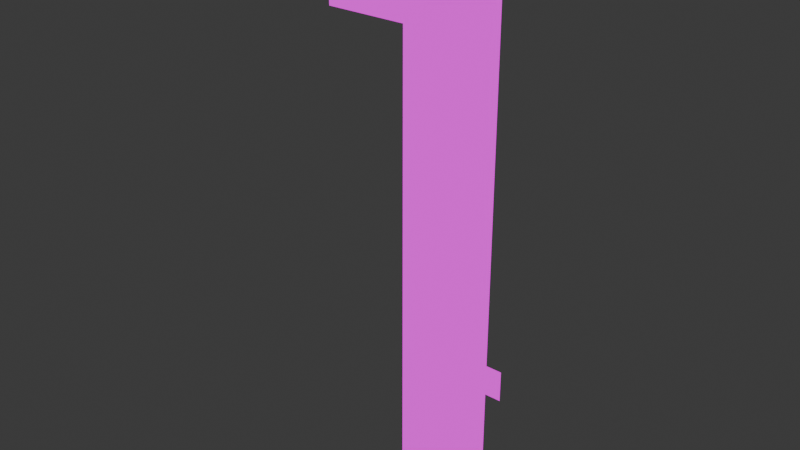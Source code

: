 # Source: semaphore.blend  (saved by Blender 4.2.66; exported with 4.5.12 LTS)
import bpy
from mathutils import Matrix  # noqa: F401  (used for matrix-valued properties, if any)

bpy.ops.wm.read_factory_settings(use_empty=True)
scene = bpy.context.scene
scene.name = 'Scene'

# ---- collections
col_collection = bpy.data.collections.new('Collection'); scene.collection.children.link(col_collection)

# ---- images (referenced by path relative to the original .blend; pixels are not part of the script)
import os
ASSET_DIR = os.environ.get("B2B_ASSET_DIR", "")  # directory of the original .blend (textures are referenced by path, not embedded)
HERE = os.path.dirname(os.path.abspath(__file__))  # packed textures are extracted next to this script under _unpacked/

def load_image(name, relpath, width, height, colorspace="sRGB"):
    """Load a texture the original file referenced (path relative to the .blend, or extracted next to this script)."""
    p = next((c for c in (os.path.join(HERE, relpath), os.path.join(ASSET_DIR, relpath)) if relpath and os.path.exists(c)), "")
    if p:
        img = bpy.data.images.load(p, check_existing=True)
        img.name = name
    else:  # same state as the original file: an image datablock whose file is absent (Cycles renders it pink)
        img = bpy.data.images.new(name, width, height)
        img.source = "FILE"
        img.filepath = "//" + (relpath or name)
    img.colorspace_settings.name = colorspace
    return img
img_trains_png = load_image('trains.png', 'trains.png', 1024, 1024, 'sRGB')

# ---- materials (node trees are filled in below, after node groups)
mat_semaphore = bpy.data.materials.new('semaphore')
mat_semaphore.alpha_threshold = 0.0
mat_semaphore.roughness = 0.5
mat_semaphore.line_color = (0.0, 0.0, 0.0, 1.0)

# ---- material node trees
mat_semaphore.use_nodes = True; mat_semaphore.node_tree.nodes.clear()
_N = mat_semaphore.node_tree.nodes; _L = mat_semaphore.node_tree.links
n0 = _N.new('ShaderNodeOutputMaterial'); n0.name = 'Material Output'; n0.location = (567, 302)
n1 = _N.new('ShaderNodeEmission'); n1.name = 'Emission'; n1.location = (83, 292)
n2 = _N.new('ShaderNodeTexImage'); n2.name = 'Image Texture'; n2.location = (-241, 271)
n2.image = img_trains_png
n2.interpolation = 'Closest'
n3 = _N.new('ShaderNodeMixShader'); n3.name = 'Mix Shader'; n3.location = (310, 306)
n4 = _N.new('ShaderNodeBsdfTransparent'); n4.name = 'Transparent BSDF'; n4.location = (93, 135)
n4.inputs[0].default_value = (1.0, 1.0, 1.0, 0.0)
_L.new(n2.outputs[0], n1.inputs[0])
_L.new(n1.outputs[0], n3.inputs[2])
_L.new(n2.outputs[1], n3.inputs[0])
_L.new(n3.outputs[0], n0.inputs[0])
_L.new(n4.outputs[0], n3.inputs[1])
n0.is_active_output = True

# ---- world
world_world = bpy.data.worlds.new('World'); scene.world = world_world
world_world.use_nodes = True; world_world.node_tree.nodes.clear()
_N = world_world.node_tree.nodes; _L = world_world.node_tree.links
n0 = _N.new('ShaderNodeOutputWorld'); n0.name = 'World Output'; n0.location = (300, 300)
n1 = _N.new('ShaderNodeBackground'); n1.name = 'Background'; n1.location = (10, 300)
n1.inputs[0].default_value = (0.05088, 0.05088, 0.05088, 1.0)
_L.new(n1.outputs[0], n0.inputs[0])
n0.is_active_output = True
world_world.color = (0.05088, 0.05088, 0.05088)
world_world.sun_shadow_jitter_overblur = 0.0

# ---- meshes
me_cube_003 = bpy.data.meshes.new('Cube.003')
me_cube_003.from_pydata([(0.155, 0.155, 3.0), (0.155, 0.155, 0.0), (0.155, -0.155, 3.0), (0.155, -0.155, 0.0), (-0.155, 0.155, 3.0), (-0.155, 0.155, 0.0), (-0.155, -0.155, 3.0), (-0.155, -0.155, 0.0), (-5.96e-08, -0.1566, 3.263), (5.96e-08, -0.1566, 2.95), (-5.96e-08, 0.1566, 3.263), (5.96e-08, 0.1566, 2.95), (-0.1566, 4.47e-08, 3.263), (-0.1566, -7.451e-08, 2.95), (0.1566, 7.451e-08, 3.263), (0.1566, -4.47e-08, 2.95), (0.2402, -0.1654, 0.9064), (0.2402, -0.1654, 0.7263), (-0.2402, -0.1654, 0.9064), (-0.2402, -0.1654, 0.7263), (-0.1089, -0.2148, 2.638), (-0.1089, -0.2148, 2.826), (-0.1089, -0.1523, 2.638), (-0.1089, -0.1523, 2.826), (0.8911, -0.2148, 2.638), (0.8911, -0.2148, 2.826), (0.8911, -0.1523, 2.638), (0.8911, -0.1523, 2.826)], [], [(3, 2, 6, 7), (1, 0, 2, 3), (5, 4, 0, 1), (7, 6, 4, 5), (8, 9, 11, 10), (12, 13, 15, 14), (16, 17, 19, 18), (20, 21, 23, 22), (22, 23, 27, 26), (26, 27, 25, 24), (24, 25, 21, 20), (22, 26, 24, 20), (27, 23, 21, 25)])
_uv = me_cube_003.uv_layers.new(name='UVMap')
_uv.uv.foreach_set('vector', [0.1035, 0.7812, 0.1035, 0.875, 0.09375, 0.875, 0.09375, 0.7812, 0.1035, 0.7812, 0.1035, 0.875, 0.09375, 0.875, 0.09375, 0.7812, 0.1035, 0.7812, 0.1035, 0.875, 0.09375, 0.875, 0.09375, 0.7812, 0.1035, 0.7812, 0.1035, 0.875, 0.09375, 0.875, 0.09375, 0.7812, 0.03125, 0.8125, 0.03125, 0.8027, 0.04102, 0.8027, 0.04102, 0.8125, 0.03125, 0.8125, 0.03125, 0.8027, 0.04102, 0.8027, 0.04102, 0.8125, 0.04688, 0.8438, 0.04688, 0.8379, 0.03125, 0.8379, 0.03125, 0.8438, 0.0332, 0.8691, 0.0332, 0.875, 0.03125, 0.875, 0.03125, 0.8691, 0.03125, 0.875, 0.03125, 0.8691, 0.0625, 0.8691, 0.0625, 0.875, 0.0625, 0.8691, 0.0625, 0.875, 0.06055, 0.875, 0.06055, 0.8691, 0.0625, 0.8691, 0.0625, 0.875, 0.03125, 0.875, 0.03125, 0.8691, 0.03125, 0.875, 0.0625, 0.875, 0.0625, 0.873, 0.03125, 0.873, 0.0625, 0.873, 0.03125, 0.873, 0.03125, 0.875, 0.0625, 0.875])
me_cube_003.materials.append(mat_semaphore)
me_cube_003.update()
arm_armature = bpy.data.armatures.new('Armature')  # bones are not reproduced

# ---- objects
ob_semaphore = bpy.data.objects.new('semaphore', me_cube_003)
ob_armature = bpy.data.objects.new('Armature', arm_armature)

# ---- transforms, parenting, visibility, modifiers, constraints
ob_semaphore.parent = ob_armature
ob_semaphore.location = (0.0, 0.0, 0.0)
_vg = ob_semaphore.vertex_groups.new(name='Bone')
for _i, _w in zip([0, 1, 2, 3, 4, 5, 6, 7, 8, 9, 10, 11, 12, 13, 14, 15, 16, 17, 18, 19], [1.0, 1.0, 1.0, 1.0, 1.0, 1.0, 1.0, 1.0, 1.0, 0.9998, 0.996, 1.0, 0.9985, 0.9949, 0.997, 1.0, 1.0, 1.0, 1.0, 1.0]): _vg.add([_i], _w, 'REPLACE')
_vg = ob_semaphore.vertex_groups.new(name='Bone.001')
_vg.add([20, 21, 22, 23, 24, 25, 26, 27], 1.0, 'REPLACE')
_m = ob_semaphore.modifiers.new('Armature', 'ARMATURE')
_m.object = ob_armature
ob_armature.location = (0.0, 0.0, 0.0)
ob_armature.rotation_euler = (0.0, -0.0, 3.142)

# ---- collection membership
col_collection.objects.link(ob_semaphore)
col_collection.objects.link(ob_armature)

# ---- scene / render settings (as saved in the file)
scene.frame_start = 0; scene.frame_end = 250; scene.frame_set(0)
scene.render.engine = 'BLENDER_EEVEE_NEXT'
bpy.context.view_layer.update()

# ---- added for rendering (the .blend has no active camera): camera
cam_auto = bpy.data.cameras.new('AutoCamera')
cam_auto.lens = 50.0
cam_auto.sensor_width = 36.0
cam_auto.clip_end = 1000.0
ob_auto_camera = bpy.data.objects.new('AutoCamera', cam_auto)
scene.collection.objects.link(ob_auto_camera)
ob_auto_camera.location = (2.88816, -3.82724, 4.20233)
ob_auto_camera.rotation_euler = (1.09748, -7.21219e-08, 0.694738)
scene.camera = ob_auto_camera
bpy.context.view_layer.update()
